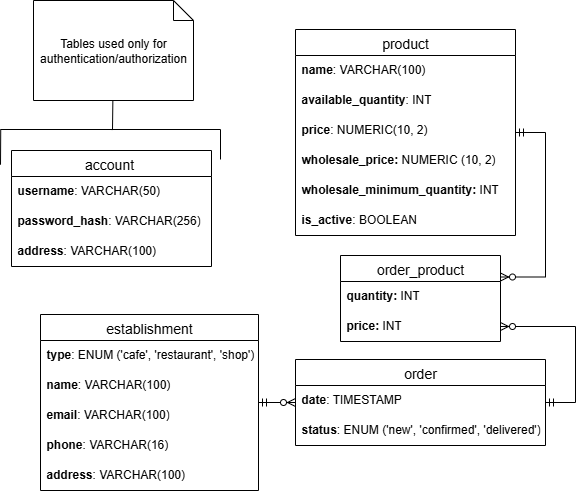

The diagram above was exported from draw.io. Its source (the exported page's mxGraphModel, read from the mxfile embedded in the PNG):
<mxGraphModel dx="2040" dy="652" grid="1" gridSize="10" guides="1" tooltips="1" connect="1" arrows="1" fold="1" page="1" pageScale="1" pageWidth="827" pageHeight="1169" math="0" shadow="0">
  <root>
    <mxCell id="0" />
    <mxCell id="1" parent="0" />
    <mxCell id="MQod6-LXG8U6oC--Rgh6-61" value="establishment" style="swimlane;fontStyle=0;childLayout=stackLayout;horizontal=1;startSize=26;horizontalStack=0;resizeParent=1;resizeParentMax=0;resizeLast=0;collapsible=1;marginBottom=0;align=center;fontSize=14;" parent="1" vertex="1">
      <mxGeometry x="-60" y="605" width="218" height="176" as="geometry" />
    </mxCell>
    <mxCell id="QiWtvqBnO781isX9a_6--3" value="type&lt;span style=&quot;font-weight: normal;&quot;&gt;: ENUM ('cafe', 'restaurant', 'shop')&lt;/span&gt;" style="text;strokeColor=none;fillColor=none;spacingLeft=4;spacingRight=4;overflow=hidden;rotatable=0;points=[[0,0.5],[1,0.5]];portConstraint=eastwest;fontSize=12;whiteSpace=wrap;html=1;fontStyle=1" parent="MQod6-LXG8U6oC--Rgh6-61" vertex="1">
      <mxGeometry y="26" width="218" height="30" as="geometry" />
    </mxCell>
    <mxCell id="MQod6-LXG8U6oC--Rgh6-62" value="name&lt;span style=&quot;font-weight: normal;&quot;&gt;: VARCHAR(100)&lt;/span&gt;" style="text;strokeColor=none;fillColor=none;spacingLeft=4;spacingRight=4;overflow=hidden;rotatable=0;points=[[0,0.5],[1,0.5]];portConstraint=eastwest;fontSize=12;whiteSpace=wrap;html=1;fontStyle=1" parent="MQod6-LXG8U6oC--Rgh6-61" vertex="1">
      <mxGeometry y="56" width="218" height="30" as="geometry" />
    </mxCell>
    <mxCell id="MQod6-LXG8U6oC--Rgh6-64" value="email&lt;span style=&quot;font-weight: normal;&quot;&gt;: VARCHAR(100)&lt;/span&gt;&lt;div&gt;&lt;br&gt;&lt;/div&gt;" style="text;strokeColor=none;fillColor=none;spacingLeft=4;spacingRight=4;overflow=hidden;rotatable=0;points=[[0,0.5],[1,0.5]];portConstraint=eastwest;fontSize=12;whiteSpace=wrap;html=1;fontStyle=1" parent="MQod6-LXG8U6oC--Rgh6-61" vertex="1">
      <mxGeometry y="86" width="218" height="30" as="geometry" />
    </mxCell>
    <mxCell id="MQod6-LXG8U6oC--Rgh6-65" value="&lt;div&gt;phone&lt;span style=&quot;font-weight: normal;&quot;&gt;: VARCHAR(16)&lt;/span&gt;&lt;/div&gt;" style="text;strokeColor=none;fillColor=none;spacingLeft=4;spacingRight=4;overflow=hidden;rotatable=0;points=[[0,0.5],[1,0.5]];portConstraint=eastwest;fontSize=12;whiteSpace=wrap;html=1;fontStyle=1" parent="MQod6-LXG8U6oC--Rgh6-61" vertex="1">
      <mxGeometry y="116" width="218" height="30" as="geometry" />
    </mxCell>
    <mxCell id="MQod6-LXG8U6oC--Rgh6-66" value="&lt;div&gt;address&lt;span style=&quot;font-weight: normal;&quot;&gt;: VARCHAR(100)&lt;/span&gt;&lt;/div&gt;" style="text;strokeColor=none;fillColor=none;spacingLeft=4;spacingRight=4;overflow=hidden;rotatable=0;points=[[0,0.5],[1,0.5]];portConstraint=eastwest;fontSize=12;whiteSpace=wrap;html=1;fontStyle=1" parent="MQod6-LXG8U6oC--Rgh6-61" vertex="1">
      <mxGeometry y="146" width="218" height="30" as="geometry" />
    </mxCell>
    <mxCell id="MQod6-LXG8U6oC--Rgh6-67" value="product" style="swimlane;fontStyle=0;childLayout=stackLayout;horizontal=1;startSize=26;horizontalStack=0;resizeParent=1;resizeParentMax=0;resizeLast=0;collapsible=1;marginBottom=0;align=center;fontSize=14;" parent="1" vertex="1">
      <mxGeometry x="195" y="320" width="220" height="206" as="geometry" />
    </mxCell>
    <mxCell id="MQod6-LXG8U6oC--Rgh6-69" value="&lt;b&gt;name&lt;/b&gt;: VARCHAR(100)&amp;nbsp;" style="text;strokeColor=none;fillColor=none;spacingLeft=4;spacingRight=4;overflow=hidden;rotatable=0;points=[[0,0.5],[1,0.5]];portConstraint=eastwest;fontSize=12;whiteSpace=wrap;html=1;" parent="MQod6-LXG8U6oC--Rgh6-67" vertex="1">
      <mxGeometry y="26" width="220" height="30" as="geometry" />
    </mxCell>
    <mxCell id="MQod6-LXG8U6oC--Rgh6-68" value="&lt;b&gt;available_quantity&lt;/b&gt;: INT" style="text;strokeColor=none;fillColor=none;spacingLeft=4;spacingRight=4;overflow=hidden;rotatable=0;points=[[0,0.5],[1,0.5]];portConstraint=eastwest;fontSize=12;whiteSpace=wrap;html=1;" parent="MQod6-LXG8U6oC--Rgh6-67" vertex="1">
      <mxGeometry y="56" width="220" height="30" as="geometry" />
    </mxCell>
    <mxCell id="MQod6-LXG8U6oC--Rgh6-70" value="&lt;div&gt;&lt;b&gt;price&lt;/b&gt;: NUMERIC(10, 2)&amp;nbsp;&lt;/div&gt;" style="text;strokeColor=none;fillColor=none;spacingLeft=4;spacingRight=4;overflow=hidden;rotatable=0;points=[[0,0.5],[1,0.5]];portConstraint=eastwest;fontSize=12;whiteSpace=wrap;html=1;" parent="MQod6-LXG8U6oC--Rgh6-67" vertex="1">
      <mxGeometry y="86" width="220" height="30" as="geometry" />
    </mxCell>
    <mxCell id="MQod6-LXG8U6oC--Rgh6-71" value="&lt;b&gt;wholesale_price:&lt;/b&gt; NUMERIC (10, 2)" style="text;strokeColor=none;fillColor=none;spacingLeft=4;spacingRight=4;overflow=hidden;rotatable=0;points=[[0,0.5],[1,0.5]];portConstraint=eastwest;fontSize=12;whiteSpace=wrap;html=1;" parent="MQod6-LXG8U6oC--Rgh6-67" vertex="1">
      <mxGeometry y="116" width="220" height="30" as="geometry" />
    </mxCell>
    <mxCell id="QiWtvqBnO781isX9a_6--2" value="&lt;b&gt;wholesale_minimum_quantity: &lt;/b&gt;INT" style="text;strokeColor=none;fillColor=none;spacingLeft=4;spacingRight=4;overflow=hidden;rotatable=0;points=[[0,0.5],[1,0.5]];portConstraint=eastwest;fontSize=12;whiteSpace=wrap;html=1;" parent="MQod6-LXG8U6oC--Rgh6-67" vertex="1">
      <mxGeometry y="146" width="220" height="30" as="geometry" />
    </mxCell>
    <mxCell id="MQod6-LXG8U6oC--Rgh6-73" value="&lt;b&gt;is_active&lt;/b&gt;: BOOLEAN" style="text;strokeColor=none;fillColor=none;spacingLeft=4;spacingRight=4;overflow=hidden;rotatable=0;points=[[0,0.5],[1,0.5]];portConstraint=eastwest;fontSize=12;whiteSpace=wrap;html=1;" parent="MQod6-LXG8U6oC--Rgh6-67" vertex="1">
      <mxGeometry y="176" width="220" height="30" as="geometry" />
    </mxCell>
    <mxCell id="MQod6-LXG8U6oC--Rgh6-74" value="order" style="swimlane;fontStyle=0;childLayout=stackLayout;horizontal=1;startSize=26;horizontalStack=0;resizeParent=1;resizeParentMax=0;resizeLast=0;collapsible=1;marginBottom=0;align=center;fontSize=14;" parent="1" vertex="1">
      <mxGeometry x="195" y="650" width="250" height="86" as="geometry" />
    </mxCell>
    <mxCell id="MQod6-LXG8U6oC--Rgh6-87" value="date&lt;span style=&quot;font-weight: normal;&quot;&gt;: TIMESTAMP&lt;/span&gt;" style="text;strokeColor=none;fillColor=none;spacingLeft=4;spacingRight=4;overflow=hidden;rotatable=0;points=[[0,0.5],[1,0.5]];portConstraint=eastwest;fontSize=12;whiteSpace=wrap;html=1;fontStyle=1" parent="MQod6-LXG8U6oC--Rgh6-74" vertex="1">
      <mxGeometry y="26" width="250" height="30" as="geometry" />
    </mxCell>
    <mxCell id="MQod6-LXG8U6oC--Rgh6-86" value="status&lt;span style=&quot;font-weight: normal;&quot;&gt;: ENUM ('new', 'confirmed', 'delivered')&lt;/span&gt;" style="text;strokeColor=none;fillColor=none;spacingLeft=4;spacingRight=4;overflow=hidden;rotatable=0;points=[[0,0.5],[1,0.5]];portConstraint=eastwest;fontSize=12;whiteSpace=wrap;html=1;fontStyle=1" parent="MQod6-LXG8U6oC--Rgh6-74" vertex="1">
      <mxGeometry y="56" width="250" height="30" as="geometry" />
    </mxCell>
    <mxCell id="MQod6-LXG8U6oC--Rgh6-80" value="order_product" style="swimlane;fontStyle=0;childLayout=stackLayout;horizontal=1;startSize=26;horizontalStack=0;resizeParent=1;resizeParentMax=0;resizeLast=0;collapsible=1;marginBottom=0;align=center;fontSize=14;" parent="1" vertex="1">
      <mxGeometry x="240" y="546" width="160" height="86" as="geometry" />
    </mxCell>
    <mxCell id="MQod6-LXG8U6oC--Rgh6-81" value="quantity: &lt;span style=&quot;font-weight: normal;&quot;&gt;INT&lt;/span&gt;" style="text;strokeColor=none;fillColor=none;spacingLeft=4;spacingRight=4;overflow=hidden;rotatable=0;points=[[0,0.5],[1,0.5]];portConstraint=eastwest;fontSize=12;whiteSpace=wrap;html=1;fontStyle=1" parent="MQod6-LXG8U6oC--Rgh6-80" vertex="1">
      <mxGeometry y="26" width="160" height="30" as="geometry" />
    </mxCell>
    <mxCell id="Gh7_oBBOyWDQd8LxYg9G-1" value="price: &lt;span style=&quot;font-weight: normal;&quot;&gt;INT&lt;/span&gt;" style="text;strokeColor=none;fillColor=none;spacingLeft=4;spacingRight=4;overflow=hidden;rotatable=0;points=[[0,0.5],[1,0.5]];portConstraint=eastwest;fontSize=12;whiteSpace=wrap;html=1;fontStyle=1" vertex="1" parent="MQod6-LXG8U6oC--Rgh6-80">
      <mxGeometry y="56" width="160" height="30" as="geometry" />
    </mxCell>
    <mxCell id="MQod6-LXG8U6oC--Rgh6-101" value="" style="edgeStyle=entityRelationEdgeStyle;fontSize=12;html=1;endArrow=ERzeroToMany;startArrow=ERmandOne;rounded=0;entryX=1;entryY=0.25;entryDx=0;entryDy=0;" parent="1" source="MQod6-LXG8U6oC--Rgh6-67" target="MQod6-LXG8U6oC--Rgh6-80" edge="1">
      <mxGeometry width="100" height="100" relative="1" as="geometry">
        <mxPoint x="210" y="660" as="sourcePoint" />
        <mxPoint x="310" y="560" as="targetPoint" />
        <Array as="points">
          <mxPoint x="490" y="530" />
          <mxPoint x="490" y="510" />
          <mxPoint x="470" y="510" />
        </Array>
      </mxGeometry>
    </mxCell>
    <mxCell id="MQod6-LXG8U6oC--Rgh6-102" value="" style="edgeStyle=entityRelationEdgeStyle;fontSize=12;html=1;endArrow=ERzeroToMany;startArrow=ERmandOne;rounded=0;entryX=1;entryY=0.5;entryDx=0;entryDy=0;" parent="1" source="MQod6-LXG8U6oC--Rgh6-74" target="Gh7_oBBOyWDQd8LxYg9G-1" edge="1">
      <mxGeometry width="100" height="100" relative="1" as="geometry">
        <mxPoint x="600" y="710" as="sourcePoint" />
        <mxPoint x="530" y="640" as="targetPoint" />
        <Array as="points">
          <mxPoint x="480" y="620" />
          <mxPoint x="480" y="620" />
          <mxPoint x="440" y="620" />
          <mxPoint x="440" y="610" />
          <mxPoint x="440" y="620" />
          <mxPoint x="430" y="610" />
          <mxPoint x="480" y="630" />
          <mxPoint x="480" y="640" />
        </Array>
      </mxGeometry>
    </mxCell>
    <mxCell id="MQod6-LXG8U6oC--Rgh6-104" value="" style="edgeStyle=entityRelationEdgeStyle;fontSize=12;html=1;endArrow=ERzeroToMany;startArrow=ERmandOne;rounded=0;" parent="1" source="MQod6-LXG8U6oC--Rgh6-61" target="MQod6-LXG8U6oC--Rgh6-74" edge="1">
      <mxGeometry width="100" height="100" relative="1" as="geometry">
        <mxPoint x="130" y="730" as="sourcePoint" />
        <mxPoint x="230" y="630" as="targetPoint" />
      </mxGeometry>
    </mxCell>
    <mxCell id="MQod6-LXG8U6oC--Rgh6-106" value="account " style="swimlane;fontStyle=0;childLayout=stackLayout;horizontal=1;startSize=26;horizontalStack=0;resizeParent=1;resizeParentMax=0;resizeLast=0;collapsible=1;marginBottom=0;align=center;fontSize=14;" parent="1" vertex="1">
      <mxGeometry x="-89" y="441" width="200" height="116" as="geometry" />
    </mxCell>
    <mxCell id="MQod6-LXG8U6oC--Rgh6-107" value="username&lt;span style=&quot;font-weight: normal;&quot;&gt;: VARCHAR(50)&lt;/span&gt;" style="text;strokeColor=none;fillColor=none;spacingLeft=4;spacingRight=4;overflow=hidden;rotatable=0;points=[[0,0.5],[1,0.5]];portConstraint=eastwest;fontSize=12;whiteSpace=wrap;html=1;fontStyle=1" parent="MQod6-LXG8U6oC--Rgh6-106" vertex="1">
      <mxGeometry y="26" width="200" height="30" as="geometry" />
    </mxCell>
    <mxCell id="MQod6-LXG8U6oC--Rgh6-109" value="&lt;div&gt;password_hash&lt;span style=&quot;font-weight: normal;&quot;&gt;: VARCHAR(256)&lt;/span&gt;&lt;/div&gt;" style="text;strokeColor=none;fillColor=none;spacingLeft=4;spacingRight=4;overflow=hidden;rotatable=0;points=[[0,0.5],[1,0.5]];portConstraint=eastwest;fontSize=12;whiteSpace=wrap;html=1;fontStyle=1" parent="MQod6-LXG8U6oC--Rgh6-106" vertex="1">
      <mxGeometry y="56" width="200" height="30" as="geometry" />
    </mxCell>
    <mxCell id="MQod6-LXG8U6oC--Rgh6-110" value="&lt;div&gt;address&lt;span style=&quot;font-weight: normal;&quot;&gt;: VARCHAR(100)&lt;/span&gt;&lt;/div&gt;" style="text;strokeColor=none;fillColor=none;spacingLeft=4;spacingRight=4;overflow=hidden;rotatable=0;points=[[0,0.5],[1,0.5]];portConstraint=eastwest;fontSize=12;whiteSpace=wrap;html=1;fontStyle=1" parent="MQod6-LXG8U6oC--Rgh6-106" vertex="1">
      <mxGeometry y="86" width="200" height="30" as="geometry" />
    </mxCell>
    <mxCell id="MQod6-LXG8U6oC--Rgh6-116" value="Tables used only for authentication/authorization" style="shape=note;size=20;whiteSpace=wrap;html=1;" parent="1" vertex="1">
      <mxGeometry x="-67" y="291" width="160" height="100" as="geometry" />
    </mxCell>
    <mxCell id="MQod6-LXG8U6oC--Rgh6-118" value="" style="endArrow=none;html=1;rounded=0;entryX=0.509;entryY=0.554;entryDx=0;entryDy=0;entryPerimeter=0;" parent="1" source="MQod6-LXG8U6oC--Rgh6-116" target="MQod6-LXG8U6oC--Rgh6-119" edge="1">
      <mxGeometry relative="1" as="geometry">
        <mxPoint x="30" y="411" as="sourcePoint" />
        <mxPoint x="30" y="421" as="targetPoint" />
      </mxGeometry>
    </mxCell>
    <mxCell id="MQod6-LXG8U6oC--Rgh6-119" value="" style="line;strokeWidth=1;rotatable=0;dashed=0;labelPosition=right;align=left;verticalAlign=middle;spacingTop=0;spacingLeft=6;points=[];portConstraint=eastwest;" parent="1" vertex="1">
      <mxGeometry x="-100" y="415" width="220" height="10" as="geometry" />
    </mxCell>
    <mxCell id="MQod6-LXG8U6oC--Rgh6-121" value="" style="endArrow=none;html=1;rounded=0;entryX=0.001;entryY=0.5;entryDx=0;entryDy=0;entryPerimeter=0;" parent="1" target="MQod6-LXG8U6oC--Rgh6-119" edge="1">
      <mxGeometry relative="1" as="geometry">
        <mxPoint x="-100" y="455.22" as="sourcePoint" />
        <mxPoint x="-99.75" y="425" as="targetPoint" />
      </mxGeometry>
    </mxCell>
    <mxCell id="MQod6-LXG8U6oC--Rgh6-122" value="" style="endArrow=none;html=1;rounded=0;" parent="1" edge="1">
      <mxGeometry relative="1" as="geometry">
        <mxPoint x="120" y="450" as="sourcePoint" />
        <mxPoint x="120" y="420" as="targetPoint" />
      </mxGeometry>
    </mxCell>
  </root>
</mxGraphModel>